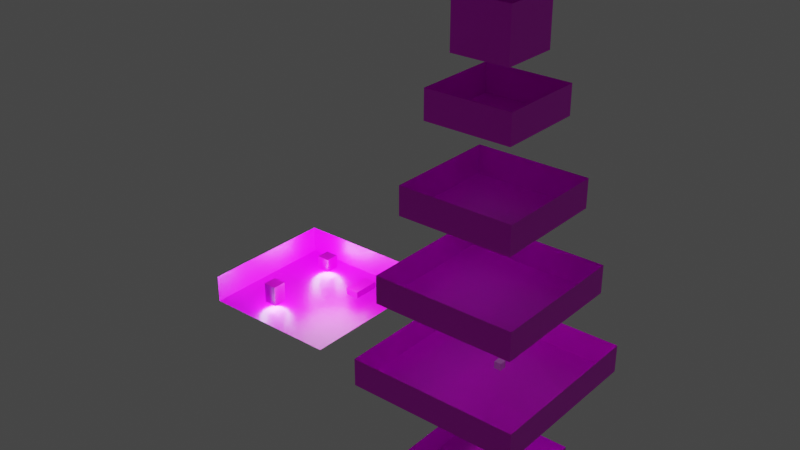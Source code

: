 # Source: basic_baking-02.blend  (saved by Blender 3.0.42; exported with 4.5.12 LTS)
import bpy
from mathutils import Matrix  # noqa: F401  (used for matrix-valued properties, if any)

bpy.ops.wm.read_factory_settings(use_empty=True)
scene = bpy.context.scene
scene.name = 'Scene'

# ---- collections
col_collection = bpy.data.collections.new('Collection'); scene.collection.children.link(col_collection)
col_visual = bpy.data.collections.new('visual'); scene.collection.children.link(col_visual)
col_collision_mesh = bpy.data.collections.new('collision_mesh'); scene.collection.children.link(col_collision_mesh)
col_entities = bpy.data.collections.new('entities'); scene.collection.children.link(col_entities)

# ---- images (referenced by path relative to the original .blend; pixels are not part of the script)
import os
ASSET_DIR = os.environ.get("B2B_ASSET_DIR", "")  # directory of the original .blend (textures are referenced by path, not embedded)
HERE = os.path.dirname(os.path.abspath(__file__))  # packed textures are extracted next to this script under _unpacked/

def load_image(name, relpath, width, height, colorspace="sRGB"):
    """Load a texture the original file referenced (path relative to the .blend, or extracted next to this script)."""
    p = next((c for c in (os.path.join(HERE, relpath), os.path.join(ASSET_DIR, relpath)) if relpath and os.path.exists(c)), "")
    if p:
        img = bpy.data.images.load(p, check_existing=True)
        img.name = name
    else:  # same state as the original file: an image datablock whose file is absent (Cycles renders it pink)
        img = bpy.data.images.new(name, width, height)
        img.source = "FILE"
        img.filepath = "//" + (relpath or name)
    img.colorspace_settings.name = colorspace
    return img
img_render_bake_result = load_image('render-bake-result', 'basic_baking-01-baked_shadow.png', 1024, 1024, 'sRGB')

# ---- materials (node trees are filled in below, after node groups)
mat_material = bpy.data.materials.new('Material')
mat_material.alpha_threshold = 0.0
mat_material.line_color = (0.0, 0.0, 0.0, 1.0)

# ---- material node trees
mat_material.use_nodes = True; mat_material.node_tree.nodes.clear()
_N = mat_material.node_tree.nodes; _L = mat_material.node_tree.links
n0 = _N.new('ShaderNodeOutputMaterial'); n0.name = 'Material Output'; n0.location = (300, 300)
n1 = _N.new('ShaderNodeBsdfPrincipled'); n1.name = 'Principled BSDF'; n1.location = (10, 300)
n1.distribution = 'GGX'
n1.subsurface_method = 'RANDOM_WALK_SKIN'
n1.inputs[2].default_value = 0.4
n1.inputs[3].default_value = 1.45
n1.inputs[27].default_value = (0.0, 0.0, 0.0, 1.0)
n1.inputs[28].default_value = 1.0
n2 = _N.new('ShaderNodeTexImage'); n2.name = 'Image Texture'; n2.location = (-280, 248)
n2.image = img_render_bake_result
_L.new(n1.outputs[0], n0.inputs[0])
_L.new(n2.outputs[0], n1.inputs[0])
n0.is_active_output = True

# ---- world
world_world = bpy.data.worlds.new('World'); scene.world = world_world
world_world.use_nodes = True; world_world.node_tree.nodes.clear()
_N = world_world.node_tree.nodes; _L = world_world.node_tree.links
n0 = _N.new('ShaderNodeOutputWorld'); n0.name = 'World Output'; n0.location = (300, 300)
n1 = _N.new('ShaderNodeBackground'); n1.name = 'Background'; n1.location = (10, 300)
n1.inputs[0].default_value = (0.05088, 0.05088, 0.05088, 1.0)
_L.new(n1.outputs[0], n0.inputs[0])
n0.is_active_output = True
world_world.color = (0.05088, 0.05088, 0.05088)
world_world.use_sun_shadow = False
world_world.sun_shadow_jitter_overblur = 0.0

# ---- lights
light_light = bpy.data.lights.new('Light', 'POINT')
light_light.transmission_factor = 0.0
light_light.energy = 1e+04
light_light.shadow_soft_size = 7.0
light_light.shadow_maximum_resolution = 0.006
light_light.use_absolute_resolution = True
light_light_001 = bpy.data.lights.new('Light.001', 'POINT')
light_light_001.color = (0.5457, 0.8275, 1.0)
light_light_001.transmission_factor = 0.0
light_light_001.energy = 1e+04
light_light_001.shadow_soft_size = 3.0
light_light_001.shadow_maximum_resolution = 0.006
light_light_001.use_absolute_resolution = True
light_light_002 = bpy.data.lights.new('Light.002', 'POINT')
light_light_002.color = (0.5457, 0.8275, 1.0)
light_light_002.transmission_factor = 0.0
light_light_002.energy = 1e+04
light_light_002.shadow_soft_size = 3.0
light_light_002.shadow_maximum_resolution = 0.006
light_light_002.use_absolute_resolution = True

# ---- meshes
me_cube_001 = bpy.data.meshes.new('Cube.001')
me_cube_001.from_pydata([(1.0, 1.0, 1.0), (1.0, 1.0, -1.0), (1.0, -1.0, 1.0), (1.0, -1.0, -1.0), (-1.0, 1.0, 1.0), (-1.0, 1.0, -1.0), (-1.0, -1.0, 1.0), (-1.0, -1.0, -1.0)], [], [(0, 4, 6, 2), (3, 2, 6, 7), (7, 6, 4, 5), (5, 1, 3, 7), (1, 0, 2, 3), (5, 4, 0, 1)])
_uv = me_cube_001.uv_layers.new(name='UVMap')
_uv.uv.foreach_set('vector', [0.0004187, 0.6986, 0.1994, 0.6986, 0.1994, 0.8976, 0.0004187, 0.8976, 0.5991, 0.5991, 0.5991, 0.7981, 0.4001, 0.7981, 0.4001, 0.5991, 0.8992, 0.0004187, 0.8992, 0.1994, 0.7003, 0.1994, 0.7003, 0.0004187, 0.7003, 0.2003, 0.8992, 0.2003, 0.8992, 0.3992, 0.7003, 0.3992, 0.8992, 0.4001, 0.8992, 0.5991, 0.7003, 0.5991, 0.7003, 0.4001, 0.8992, 0.5999, 0.8992, 0.7989, 0.7003, 0.7989, 0.7003, 0.5999])
me_cube_001.materials.append(mat_material)
me_cube_001.use_remesh_preserve_volume = False
me_cube_001.use_remesh_preserve_attributes = False
me_cube_001.use_mirror_vertex_groups = False
me_cube_001.update()
me_cube_002 = bpy.data.meshes.new('Cube.002')
me_cube_002.from_pydata([(1.0, 1.0, 2.0), (1.0, 1.0, -1.0), (1.0, -1.0, 2.0), (1.0, -1.0, -1.0), (-1.0, 1.0, 2.0), (-1.0, 1.0, -1.0), (-1.0, -1.0, 2.0), (-1.0, -1.0, -1.0)], [], [(0, 4, 6, 2), (3, 2, 6, 7), (7, 6, 4, 5), (5, 1, 3, 7), (1, 0, 2, 3), (5, 4, 0, 1)])
_uv = me_cube_002.uv_layers.new(name='UVMap')
_uv.uv.foreach_set('vector', [0.4001, 0.7989, 0.5991, 0.7989, 0.5991, 0.9979, 0.4001, 0.9979, 0.1994, 0.3992, 0.1994, 0.6977, 0.0004187, 0.6977, 0.0004187, 0.3992, 0.5991, 0.2997, 0.5991, 0.5982, 0.4001, 0.5982, 0.4001, 0.2997, 0.7003, 0.7997, 0.8992, 0.7997, 0.8992, 0.9987, 0.7003, 0.9987, 0.5991, 0.0004187, 0.5991, 0.2989, 0.4001, 0.2989, 0.4001, 0.0004187, 0.3992, 0.3992, 0.3992, 0.6977, 0.2003, 0.6977, 0.2003, 0.3992])
me_cube_002.materials.append(mat_material)
me_cube_002.use_remesh_preserve_volume = False
me_cube_002.use_remesh_preserve_attributes = False
me_cube_002.use_mirror_vertex_groups = False
me_cube_002.update()
me_plane = bpy.data.meshes.new('Plane')
me_plane.from_pydata([(-1.0, -1.0, 0.0), (1.0, -1.0, 0.0), (-1.0, 1.0, 0.0), (1.0, 1.0, 0.0), (-1.0, 1.0, 0.4), (1.0, 1.0, 0.4), (-1.0, -1.0, 0.4), (-1.0, 1.0, 0.4)], [], [(0, 1, 3, 2), (2, 3, 5, 4), (0, 2, 7, 6)])
_uv = me_plane.uv_layers.new(name='UVMap')
_uv.uv.foreach_set('vector', [0.3992, 0.8976, 0.2003, 0.8976, 0.2003, 0.6986, 0.3992, 0.6986, 0.9399, 0.2003, 0.9399, 0.3992, 0.9001, 0.3992, 0.9001, 0.2003, 0.9399, 0.4001, 0.9399, 0.5991, 0.9001, 0.5991, 0.9001, 0.4001])
me_plane.materials.append(mat_material)
me_plane.use_remesh_fix_poles = True
me_plane.use_remesh_preserve_attributes = False
me_plane.update()
me_plane_001 = bpy.data.meshes.new('Plane.001')
me_plane_001.from_pydata([(-1.0, -1.0, 0.0), (1.0, -1.0, 0.0), (-1.0, 1.0, 0.0), (1.0, 1.0, 0.0), (-1.0, 1.0, 0.4), (1.0, 1.0, 0.4), (-1.0, -1.0, 0.4), (-1.0, 1.0, 0.4), (-1.0, -1.0, 0.4), (1.0, -1.0, 0.4), (1.0, -1.0, 0.4), (1.0, 1.0, 0.4)], [], [(0, 1, 3, 2), (2, 3, 5, 4), (0, 2, 7, 6), (1, 0, 8, 9), (3, 1, 10, 11)])
_uv = me_plane_001.uv_layers.new(name='UVMap')
_uv.uv.foreach_set('vector', [0.3992, 0.8976, 0.2003, 0.8976, 0.2003, 0.6986, 0.3992, 0.6986, 0.9399, 0.2003, 0.9399, 0.3992, 0.9001, 0.3992, 0.9001, 0.2003, 0.9399, 0.4001, 0.9399, 0.5991, 0.9001, 0.5991, 0.9001, 0.4001, 0.2003, 0.8976, 0.3992, 0.8976, 0.3992, 0.8976, 0.2003, 0.8976, 0.2003, 0.6986, 0.2003, 0.8976, 0.2003, 0.8976, 0.2003, 0.6986])
me_plane_001.materials.append(mat_material)
me_plane_001.use_remesh_fix_poles = True
me_plane_001.use_remesh_preserve_attributes = False
me_plane_001.update()
me_cube = bpy.data.meshes.new('Cube')
me_cube.from_pydata([(1.0, 1.0, 0.0), (1.0, 1.0, -1.0), (1.0, -3.0, 0.0), (1.0, -3.0, -1.0), (-1.0, 1.0, 0.0), (-1.0, 1.0, -1.0), (-1.0, -3.0, 0.0), (-1.0, -3.0, -1.0)], [], [(0, 4, 6, 2), (3, 2, 6, 7), (7, 6, 4, 5), (5, 1, 3, 7), (1, 0, 2, 3), (5, 4, 0, 1)])
_uv = me_cube.uv_layers.new(name='UVMap')
_uv.uv.foreach_set('vector', [0.0004187, 0.0004187, 0.1994, 0.0004187, 0.1994, 0.3984, 0.0004187, 0.3984, 0.6994, 0.9971, 0.5999, 0.9971, 0.5999, 0.7981, 0.6994, 0.7981, 0.6994, 0.3984, 0.5999, 0.3984, 0.5999, 0.0004187, 0.6994, 0.0004187, 0.2003, 0.0004187, 0.3992, 0.0004187, 0.3992, 0.3984, 0.2003, 0.3984, 0.6994, 0.7972, 0.5999, 0.7972, 0.5999, 0.3992, 0.6994, 0.3992, 0.9996, 0.1994, 0.9001, 0.1994, 0.9001, 0.0004187, 0.9996, 0.0004187])
me_cube.materials.append(mat_material)
me_cube.use_remesh_preserve_volume = False
me_cube.use_remesh_preserve_attributes = False
me_cube.use_mirror_vertex_groups = False
me_cube.update()
me_cube_003 = bpy.data.meshes.new('Cube.003')
me_cube_003.from_pydata([], [], [])
_uv = me_cube_003.uv_layers.new(name='UVMap')
_uv.uv.foreach_set('vector', [])
me_cube_003.materials.append(mat_material)
me_cube_003.use_remesh_preserve_volume = False
me_cube_003.use_remesh_preserve_attributes = False
me_cube_003.use_mirror_vertex_groups = False
me_cube_003.update()
me_plane_002 = bpy.data.meshes.new('Plane.002')
me_plane_002.from_pydata([(-0.6, -0.6, 0.0), (0.6, -0.6, 0.0), (-0.6, 0.6, 0.0), (0.6, 0.6, 0.0), (-0.6, 0.6, 0.4), (0.6, 0.6, 0.4), (-0.6, -0.6, 0.4), (-0.6, 0.6, 0.4), (-0.6, -0.6, 0.4), (0.6, -0.6, 0.4), (0.6, -0.6, 0.4), (0.6, 0.6, 0.4)], [], [(0, 1, 3, 2), (2, 3, 5, 4), (0, 2, 7, 6), (1, 0, 8, 9), (3, 1, 10, 11)])
_uv = me_plane_002.uv_layers.new(name='UVMap')
_uv.uv.foreach_set('vector', [0.3992, 0.8976, 0.2003, 0.8976, 0.2003, 0.6986, 0.3992, 0.6986, 0.9399, 0.2003, 0.9399, 0.3992, 0.9001, 0.3992, 0.9001, 0.2003, 0.9399, 0.4001, 0.9399, 0.5991, 0.9001, 0.5991, 0.9001, 0.4001, 0.2003, 0.8976, 0.3992, 0.8976, 0.3992, 0.8976, 0.2003, 0.8976, 0.2003, 0.6986, 0.2003, 0.8976, 0.2003, 0.8976, 0.2003, 0.6986])
me_plane_002.materials.append(mat_material)
me_plane_002.use_remesh_fix_poles = True
me_plane_002.use_remesh_preserve_attributes = False
me_plane_002.update()
me_plane_003 = bpy.data.meshes.new('Plane.003')
me_plane_003.from_pydata([(-0.8, -0.8, 0.0), (0.8, -0.8, 0.0), (-0.8, 0.8, 0.0), (0.8, 0.8, 0.0), (-0.8, 0.8, 0.4), (0.8, 0.8, 0.4), (-0.8, -0.8, 0.4), (-0.8, 0.8, 0.4), (-0.8, -0.8, 0.4), (0.8, -0.8, 0.4), (0.8, -0.8, 0.4), (0.8, 0.8, 0.4)], [], [(0, 1, 3, 2), (2, 3, 5, 4), (0, 2, 7, 6), (1, 0, 8, 9), (3, 1, 10, 11)])
_uv = me_plane_003.uv_layers.new(name='UVMap')
_uv.uv.foreach_set('vector', [0.3992, 0.8976, 0.2003, 0.8976, 0.2003, 0.6986, 0.3992, 0.6986, 0.9399, 0.2003, 0.9399, 0.3992, 0.9001, 0.3992, 0.9001, 0.2003, 0.9399, 0.4001, 0.9399, 0.5991, 0.9001, 0.5991, 0.9001, 0.4001, 0.2003, 0.8976, 0.3992, 0.8976, 0.3992, 0.8976, 0.2003, 0.8976, 0.2003, 0.6986, 0.2003, 0.8976, 0.2003, 0.8976, 0.2003, 0.6986])
me_plane_003.materials.append(mat_material)
me_plane_003.use_remesh_fix_poles = True
me_plane_003.use_remesh_preserve_attributes = False
me_plane_003.update()
me_plane_004 = bpy.data.meshes.new('Plane.004')
me_plane_004.from_pydata([(-1.2, -1.2, 0.0), (1.2, -1.2, 0.0), (-1.2, 1.2, 0.0), (1.2, 1.2, 0.0), (-1.2, 1.2, 0.4), (1.2, 1.2, 0.4), (-1.2, -1.2, 0.4), (-1.2, 1.2, 0.4), (-1.2, -1.2, 0.4), (1.2, -1.2, 0.4), (1.2, -1.2, 0.4), (1.2, 1.2, 0.4)], [], [(0, 1, 3, 2), (2, 3, 5, 4), (0, 2, 7, 6), (1, 0, 8, 9), (3, 1, 10, 11)])
_uv = me_plane_004.uv_layers.new(name='UVMap')
_uv.uv.foreach_set('vector', [0.3992, 0.8976, 0.2003, 0.8976, 0.2003, 0.6986, 0.3992, 0.6986, 0.9399, 0.2003, 0.9399, 0.3992, 0.9001, 0.3992, 0.9001, 0.2003, 0.9399, 0.4001, 0.9399, 0.5991, 0.9001, 0.5991, 0.9001, 0.4001, 0.2003, 0.8976, 0.3992, 0.8976, 0.3992, 0.8976, 0.2003, 0.8976, 0.2003, 0.6986, 0.2003, 0.8976, 0.2003, 0.8976, 0.2003, 0.6986])
me_plane_004.materials.append(mat_material)
me_plane_004.use_remesh_fix_poles = True
me_plane_004.use_remesh_preserve_attributes = False
me_plane_004.update()
me_plane_005 = bpy.data.meshes.new('Plane.005')
me_plane_005.from_pydata([(-0.8, -0.8, 0.0), (0.8, -0.8, 0.0), (-0.8, 0.8, 0.0), (0.8, 0.8, 0.0), (-0.8, 0.8, 0.4), (0.8, 0.8, 0.4), (-0.8, -0.8, 0.4), (-0.8, 0.8, 0.4), (-0.8, -0.8, 0.4), (0.8, -0.8, 0.4), (0.8, -0.8, 0.4), (0.8, 0.8, 0.4)], [], [(0, 1, 3, 2), (2, 3, 5, 4), (0, 2, 7, 6), (1, 0, 8, 9), (3, 1, 10, 11)])
_uv = me_plane_005.uv_layers.new(name='UVMap')
_uv.uv.foreach_set('vector', [0.3992, 0.8976, 0.2003, 0.8976, 0.2003, 0.6986, 0.3992, 0.6986, 0.9399, 0.2003, 0.9399, 0.3992, 0.9001, 0.3992, 0.9001, 0.2003, 0.9399, 0.4001, 0.9399, 0.5991, 0.9001, 0.5991, 0.9001, 0.4001, 0.2003, 0.8976, 0.3992, 0.8976, 0.3992, 0.8976, 0.2003, 0.8976, 0.2003, 0.6986, 0.2003, 0.8976, 0.2003, 0.8976, 0.2003, 0.6986])
me_plane_005.materials.append(mat_material)
me_plane_005.use_remesh_fix_poles = True
me_plane_005.use_remesh_preserve_attributes = False
me_plane_005.update()
me_plane_007 = bpy.data.meshes.new('Plane.007')
me_plane_007.from_pydata([(-0.4, -0.4, 0.0), (0.4, -0.4, 0.0), (-0.4, 0.4, 0.0), (0.4, 0.4, 0.0), (-0.4, 0.4, 0.7), (0.4, 0.4, 0.7), (-0.4, -0.4, 0.7), (-0.4, 0.4, 0.7), (-0.4, -0.4, 0.7), (0.4, -0.4, 0.7), (0.4, -0.4, 0.7), (0.4, 0.4, 0.7)], [], [(0, 1, 3, 2), (2, 3, 5, 4), (0, 2, 7, 6), (1, 0, 8, 9), (3, 1, 10, 11)])
_uv = me_plane_007.uv_layers.new(name='UVMap')
_uv.uv.foreach_set('vector', [0.3992, 0.8976, 0.2003, 0.8976, 0.2003, 0.6986, 0.3992, 0.6986, 0.9399, 0.2003, 0.9399, 0.3992, 0.9001, 0.3992, 0.9001, 0.2003, 0.9399, 0.4001, 0.9399, 0.5991, 0.9001, 0.5991, 0.9001, 0.4001, 0.2003, 0.8976, 0.3992, 0.8976, 0.3992, 0.8976, 0.2003, 0.8976, 0.2003, 0.6986, 0.2003, 0.8976, 0.2003, 0.8976, 0.2003, 0.6986])
me_plane_007.materials.append(mat_material)
me_plane_007.use_remesh_fix_poles = True
me_plane_007.use_remesh_preserve_attributes = False
me_plane_007.update()
me_cube_004 = bpy.data.meshes.new('Cube.004')
me_cube_004.from_pydata([(-1.0, -1.0, -1.0), (-1.0, -1.0, 1.0), (-1.0, 1.0, -1.0), (-1.0, 1.0, 1.0), (1.0, -1.0, -1.0), (1.0, -1.0, 1.0), (1.0, 1.0, -1.0), (1.0, 1.0, 1.0)], [], [(0, 1, 3, 2), (2, 3, 7, 6), (6, 7, 5, 4), (4, 5, 1, 0), (2, 6, 4, 0), (7, 3, 1, 5)])
_uv = me_cube_004.uv_layers.new(name='UVMap')
_uv.uv.foreach_set('vector', [0.375, 0.0, 0.625, 0.0, 0.625, 0.25, 0.375, 0.25, 0.375, 0.25, 0.625, 0.25, 0.625, 0.5, 0.375, 0.5, 0.375, 0.5, 0.625, 0.5, 0.625, 0.75, 0.375, 0.75, 0.375, 0.75, 0.625, 0.75, 0.625, 1.0, 0.375, 1.0, 0.125, 0.5, 0.375, 0.5, 0.375, 0.75, 0.125, 0.75, 0.625, 0.5, 0.875, 0.5, 0.875, 0.75, 0.625, 0.75])
me_cube_004.use_remesh_fix_poles = True
me_cube_004.use_remesh_preserve_attributes = False
me_cube_004.update()
me_cube_005 = bpy.data.meshes.new('Cube.005')
me_cube_005.from_pydata([(-1.0, -1.0, -1.0), (-1.0, -1.0, 1.0), (-1.0, 1.0, -1.0), (-1.0, 1.0, 1.0), (1.0, -1.0, -1.0), (1.0, -1.0, 1.0), (1.0, 1.0, -1.0), (1.0, 1.0, 1.0)], [], [(0, 1, 3, 2), (2, 3, 7, 6), (6, 7, 5, 4), (4, 5, 1, 0), (2, 6, 4, 0), (7, 3, 1, 5)])
_uv = me_cube_005.uv_layers.new(name='UVMap')
_uv.uv.foreach_set('vector', [0.375, 0.0, 0.625, 0.0, 0.625, 0.25, 0.375, 0.25, 0.375, 0.25, 0.625, 0.25, 0.625, 0.5, 0.375, 0.5, 0.375, 0.5, 0.625, 0.5, 0.625, 0.75, 0.375, 0.75, 0.375, 0.75, 0.625, 0.75, 0.625, 1.0, 0.375, 1.0, 0.125, 0.5, 0.375, 0.5, 0.375, 0.75, 0.125, 0.75, 0.625, 0.5, 0.875, 0.5, 0.875, 0.75, 0.625, 0.75])
me_cube_005.use_remesh_fix_poles = True
me_cube_005.use_remesh_preserve_attributes = False
me_cube_005.update()
me_cube_006 = bpy.data.meshes.new('Cube.006')
me_cube_006.from_pydata([(-1.0, -1.0, -1.0), (-1.0, -1.0, 1.0), (-1.0, 1.0, -1.0), (-1.0, 1.0, 1.0), (1.0, -1.0, -1.0), (1.0, -1.0, 1.0), (1.0, 1.0, -1.0), (1.0, 1.0, 1.0)], [], [(0, 1, 3, 2), (2, 3, 7, 6), (6, 7, 5, 4), (4, 5, 1, 0), (2, 6, 4, 0), (7, 3, 1, 5)])
_uv = me_cube_006.uv_layers.new(name='UVMap')
_uv.uv.foreach_set('vector', [0.375, 0.0, 0.625, 0.0, 0.625, 0.25, 0.375, 0.25, 0.375, 0.25, 0.625, 0.25, 0.625, 0.5, 0.375, 0.5, 0.375, 0.5, 0.625, 0.5, 0.625, 0.75, 0.375, 0.75, 0.375, 0.75, 0.625, 0.75, 0.625, 1.0, 0.375, 1.0, 0.125, 0.5, 0.375, 0.5, 0.375, 0.75, 0.125, 0.75, 0.625, 0.5, 0.875, 0.5, 0.875, 0.75, 0.625, 0.75])
me_cube_006.use_remesh_fix_poles = True
me_cube_006.use_remesh_preserve_attributes = False
me_cube_006.update()

# ---- objects
ob_light = bpy.data.objects.new('Light', light_light)
ob_light_001 = bpy.data.objects.new('Light.001', light_light_001)
ob_light_002 = bpy.data.objects.new('Light.002', light_light_002)
ob_cube_001 = bpy.data.objects.new('Cube.001', me_cube_001)
ob_cube_002 = bpy.data.objects.new('Cube.002', me_cube_002)
ob_plane = bpy.data.objects.new('Plane', me_plane)
ob_plane_001 = bpy.data.objects.new('Plane.001', me_plane_001)
ob_cube = bpy.data.objects.new('Cube', me_cube)
ob_cube_003 = bpy.data.objects.new('Cube.003', me_cube_003)
ob_plane_002 = bpy.data.objects.new('Plane.002', me_plane_002)
ob_plane_003 = bpy.data.objects.new('Plane.003', me_plane_003)
ob_plane_004 = bpy.data.objects.new('Plane.004', me_plane_004)
ob_plane_005 = bpy.data.objects.new('Plane.005', me_plane_005)
ob_plane_006 = bpy.data.objects.new('Plane.006', me_plane_007)
ob_elevator1_004 = bpy.data.objects.new('elevator1.004', me_cube_004)
ob_elevator2_005 = bpy.data.objects.new('elevator2.005', me_cube_005)
ob_cube_006 = bpy.data.objects.new('Cube.006', me_cube_006)

# ---- transforms, parenting, visibility, modifiers, constraints
ob_light.location = (-27.62, 1.005, 5.904)
ob_light.rotation_euler = (0.6503, 0.05522, 1.866)
ob_light.lock_rotations_4d = False
ob_light.empty_display_type = 'ARROWS'
ob_light.color = (0.0, 0.0, 0.0, 0.0)
ob_light.lineart.crease_threshold = 0.0
ob_light_001.location = (-34.69, 7.0, 0.5)
ob_light_001.rotation_euler = (0.6503, 0.05522, 1.866)
ob_light_001.lock_rotations_4d = False
ob_light_001.empty_display_type = 'ARROWS'
ob_light_001.color = (0.0, 0.0, 0.0, 0.0)
ob_light_001.lineart.crease_threshold = 0.0
ob_light_002.location = (-33.69, -5.0, 0.5)
ob_light_002.rotation_euler = (0.6503, 0.05522, 1.866)
ob_light_002.lock_rotations_4d = False
ob_light_002.empty_display_type = 'ARROWS'
ob_light_002.color = (0.0, 0.0, 0.0, 0.0)
ob_light_002.lineart.crease_threshold = 0.0
ob_cube_001.location = (-34.5, 7.0, 2.0)
ob_cube_001.lock_rotations_4d = False
ob_cube_001.empty_display_type = 'ARROWS'
ob_cube_001.lineart.crease_threshold = 0.0
ob_cube_002.location = (-33.5, -5.0, 2.0)
ob_cube_002.lock_rotations_4d = False
ob_cube_002.empty_display_type = 'ARROWS'
ob_cube_002.lineart.crease_threshold = 0.0
ob_plane.location = (-31.0, 1.0, 0.0)
ob_plane.scale = (10.0, 10.0, 10.0)
ob_plane_001.location = (0.0, 0.0, 12.0)
ob_plane_001.scale = (10.0, 10.0, 10.0)
ob_cube.location = (-26.0, 6.0, 2.0)
ob_cube.lock_rotations_4d = False
ob_cube.empty_display_type = 'ARROWS'
ob_cube.lineart.crease_threshold = 0.0
ob_cube_003.location = (4.0, -2.0, 2.0)
ob_cube_003.lock_rotations_4d = False
ob_cube_003.empty_display_type = 'ARROWS'
ob_cube_003.lineart.crease_threshold = 0.0
ob_plane_002.location = (0.0, 0.0, 36.0)
ob_plane_002.scale = (10.0, 10.0, 10.0)
ob_plane_003.location = (0.0, 0.0, 24.0)
ob_plane_003.scale = (10.0, 10.0, 10.0)
ob_plane_004.location = (0.0, 0.0, 0.0)
ob_plane_004.scale = (10.0, 10.0, 10.0)
ob_plane_005.location = (0.0, 0.0, -16.0)
ob_plane_005.scale = (10.0, 10.0, 10.0)
ob_plane_006.location = (0.0, 0.0, 44.0)
ob_plane_006.scale = (10.0, 10.0, 10.0)
ob_elevator1_004.location = (-7.0, 7.0, -15.0)
ob_elevator1_004.scale = (0.5, 0.5, 0.5)
ob_elevator2_005.location = (-7.0, 7.0, 1.0)
ob_elevator2_005.scale = (0.5, 0.5, 0.5)
ob_cube_006.location = (2.0, 0.0, 3.0)
ob_cube_006.scale = (0.5, 0.5, 0.5)

# ---- collection membership
col_collection.objects.link(ob_light)
col_collection.objects.link(ob_light_001)
col_collection.objects.link(ob_light_002)
col_visual.objects.link(ob_cube_001)
col_visual.objects.link(ob_cube_002)
col_visual.objects.link(ob_plane)
col_collision_mesh.objects.link(ob_plane_001)
col_collision_mesh.objects.link(ob_cube)
col_collision_mesh.objects.link(ob_cube_003)
col_collision_mesh.objects.link(ob_plane_002)
col_collision_mesh.objects.link(ob_plane_003)
col_collision_mesh.objects.link(ob_plane_004)
col_collision_mesh.objects.link(ob_plane_005)
col_collision_mesh.objects.link(ob_plane_006)
col_entities.objects.link(ob_elevator1_004)
col_entities.objects.link(ob_elevator2_005)
col_entities.objects.link(ob_cube_006)

# ---- scene / render settings (as saved in the file)
scene.frame_start = 1; scene.frame_end = 250; scene.frame_set(1)
scene.render.engine = 'CYCLES'
scene.cycles.sampling_pattern = 'TABULATED_SOBOL'
scene.cycles.use_light_tree = False
scene.view_settings.view_transform = 'Filmic'
bpy.context.view_layer.update()

# ---- added for rendering (the .blend has no active camera): camera
cam_auto = bpy.data.cameras.new('AutoCamera')
cam_auto.lens = 50.0
cam_auto.sensor_width = 36.0
cam_auto.clip_end = 1440.85
ob_auto_camera = bpy.data.objects.new('AutoCamera', cam_auto)
scene.collection.objects.link(ob_auto_camera)
ob_auto_camera.location = (67.6003, -98.5204, 83.1803)
ob_auto_camera.rotation_euler = (1.09748, -7.21219e-08, 0.694738)
scene.camera = ob_auto_camera
bpy.context.view_layer.update()
